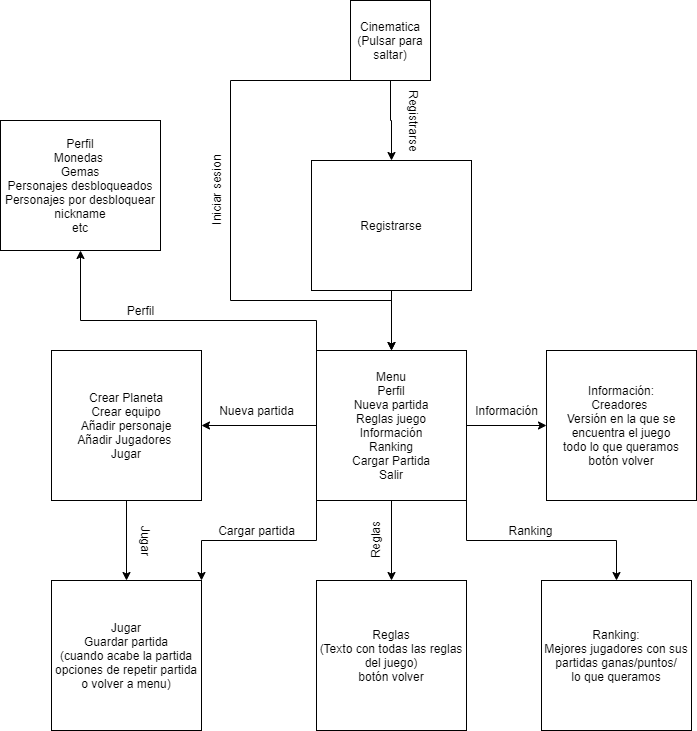

The diagram above was exported from draw.io. Its source (the exported page's mxGraphModel, read from the mxfile embedded in the PNG):
<mxGraphModel dx="965" dy="505" grid="1" gridSize="10" guides="1" tooltips="1" connect="1" arrows="1" fold="1" page="1" pageScale="1" pageWidth="827" pageHeight="1169" math="0" shadow="0">
  <root>
    <mxCell id="WIyWlLk6GJQsqaUBKTNV-0" />
    <mxCell id="WIyWlLk6GJQsqaUBKTNV-1" parent="WIyWlLk6GJQsqaUBKTNV-0" />
    <mxCell id="eDt2D3sURI3qj3zbBGz_-43" style="edgeStyle=orthogonalEdgeStyle;rounded=0;orthogonalLoop=1;jettySize=auto;html=1;exitX=0.5;exitY=1;exitDx=0;exitDy=0;entryX=0.5;entryY=0;entryDx=0;entryDy=0;" parent="WIyWlLk6GJQsqaUBKTNV-1" source="eDt2D3sURI3qj3zbBGz_-0" target="eDt2D3sURI3qj3zbBGz_-28" edge="1">
      <mxGeometry relative="1" as="geometry" />
    </mxCell>
    <mxCell id="eDt2D3sURI3qj3zbBGz_-45" style="edgeStyle=orthogonalEdgeStyle;rounded=0;orthogonalLoop=1;jettySize=auto;html=1;exitX=0;exitY=1;exitDx=0;exitDy=0;entryX=0.5;entryY=0;entryDx=0;entryDy=0;" parent="WIyWlLk6GJQsqaUBKTNV-1" source="eDt2D3sURI3qj3zbBGz_-0" target="eDt2D3sURI3qj3zbBGz_-1" edge="1">
      <mxGeometry relative="1" as="geometry">
        <Array as="points">
          <mxPoint x="270" y="110" />
          <mxPoint x="270" y="330" />
          <mxPoint x="431" y="330" />
        </Array>
      </mxGeometry>
    </mxCell>
    <mxCell id="eDt2D3sURI3qj3zbBGz_-0" value="Cinematica&lt;br&gt;(Pulsar para saltar)" style="whiteSpace=wrap;html=1;aspect=fixed;" parent="WIyWlLk6GJQsqaUBKTNV-1" vertex="1">
      <mxGeometry x="390" y="30" width="80" height="80" as="geometry" />
    </mxCell>
    <mxCell id="eDt2D3sURI3qj3zbBGz_-4" value="" style="edgeStyle=orthogonalEdgeStyle;rounded=0;orthogonalLoop=1;jettySize=auto;html=1;" parent="WIyWlLk6GJQsqaUBKTNV-1" source="eDt2D3sURI3qj3zbBGz_-1" target="eDt2D3sURI3qj3zbBGz_-3" edge="1">
      <mxGeometry relative="1" as="geometry" />
    </mxCell>
    <mxCell id="eDt2D3sURI3qj3zbBGz_-13" style="edgeStyle=orthogonalEdgeStyle;rounded=0;orthogonalLoop=1;jettySize=auto;html=1;exitX=0;exitY=1;exitDx=0;exitDy=0;entryX=1;entryY=0;entryDx=0;entryDy=0;" parent="WIyWlLk6GJQsqaUBKTNV-1" source="eDt2D3sURI3qj3zbBGz_-1" target="eDt2D3sURI3qj3zbBGz_-6" edge="1">
      <mxGeometry relative="1" as="geometry" />
    </mxCell>
    <mxCell id="eDt2D3sURI3qj3zbBGz_-15" value="" style="edgeStyle=orthogonalEdgeStyle;rounded=0;orthogonalLoop=1;jettySize=auto;html=1;" parent="WIyWlLk6GJQsqaUBKTNV-1" source="eDt2D3sURI3qj3zbBGz_-1" target="eDt2D3sURI3qj3zbBGz_-14" edge="1">
      <mxGeometry relative="1" as="geometry" />
    </mxCell>
    <mxCell id="eDt2D3sURI3qj3zbBGz_-17" value="" style="edgeStyle=orthogonalEdgeStyle;rounded=0;orthogonalLoop=1;jettySize=auto;html=1;" parent="WIyWlLk6GJQsqaUBKTNV-1" source="eDt2D3sURI3qj3zbBGz_-1" target="eDt2D3sURI3qj3zbBGz_-16" edge="1">
      <mxGeometry relative="1" as="geometry" />
    </mxCell>
    <mxCell id="eDt2D3sURI3qj3zbBGz_-20" style="edgeStyle=orthogonalEdgeStyle;rounded=0;orthogonalLoop=1;jettySize=auto;html=1;exitX=1;exitY=1;exitDx=0;exitDy=0;" parent="WIyWlLk6GJQsqaUBKTNV-1" source="eDt2D3sURI3qj3zbBGz_-1" target="eDt2D3sURI3qj3zbBGz_-21" edge="1">
      <mxGeometry relative="1" as="geometry">
        <mxPoint x="671" y="610" as="targetPoint" />
      </mxGeometry>
    </mxCell>
    <mxCell id="eDt2D3sURI3qj3zbBGz_-47" style="edgeStyle=orthogonalEdgeStyle;rounded=0;orthogonalLoop=1;jettySize=auto;html=1;exitX=0;exitY=0;exitDx=0;exitDy=0;entryX=0.5;entryY=1;entryDx=0;entryDy=0;" parent="WIyWlLk6GJQsqaUBKTNV-1" source="eDt2D3sURI3qj3zbBGz_-1" target="eDt2D3sURI3qj3zbBGz_-23" edge="1">
      <mxGeometry relative="1" as="geometry">
        <Array as="points">
          <mxPoint x="356" y="350" />
          <mxPoint x="120" y="350" />
        </Array>
      </mxGeometry>
    </mxCell>
    <mxCell id="eDt2D3sURI3qj3zbBGz_-1" value="Menu&lt;br&gt;Perfil&lt;br&gt;Nueva partida&lt;br&gt;Reglas juego&lt;br&gt;Información&lt;br&gt;Ranking&lt;br&gt;Cargar Partida&lt;br&gt;Salir" style="whiteSpace=wrap;html=1;aspect=fixed;" parent="WIyWlLk6GJQsqaUBKTNV-1" vertex="1">
      <mxGeometry x="356" y="380" width="150" height="150" as="geometry" />
    </mxCell>
    <mxCell id="eDt2D3sURI3qj3zbBGz_-7" value="" style="edgeStyle=orthogonalEdgeStyle;rounded=0;orthogonalLoop=1;jettySize=auto;html=1;" parent="WIyWlLk6GJQsqaUBKTNV-1" source="eDt2D3sURI3qj3zbBGz_-3" target="eDt2D3sURI3qj3zbBGz_-6" edge="1">
      <mxGeometry relative="1" as="geometry" />
    </mxCell>
    <mxCell id="eDt2D3sURI3qj3zbBGz_-3" value="Crear Planeta&lt;br&gt;Crear equipo&lt;br&gt;Añadir personaje&lt;br&gt;Añadir Jugadores&amp;nbsp;&lt;br&gt;Jugar" style="whiteSpace=wrap;html=1;aspect=fixed;" parent="WIyWlLk6GJQsqaUBKTNV-1" vertex="1">
      <mxGeometry x="91" y="380" width="150" height="150" as="geometry" />
    </mxCell>
    <mxCell id="eDt2D3sURI3qj3zbBGz_-5" value="Nueva partida" style="text;html=1;align=center;verticalAlign=middle;resizable=0;points=[];autosize=1;strokeColor=none;fillColor=none;" parent="WIyWlLk6GJQsqaUBKTNV-1" vertex="1">
      <mxGeometry x="251" y="430" width="90" height="20" as="geometry" />
    </mxCell>
    <mxCell id="eDt2D3sURI3qj3zbBGz_-6" value="Jugar&lt;br&gt;Guardar partida&lt;br&gt;(cuando acabe la partida opciones de repetir partida o volver a menu)" style="whiteSpace=wrap;html=1;aspect=fixed;" parent="WIyWlLk6GJQsqaUBKTNV-1" vertex="1">
      <mxGeometry x="91" y="610" width="150" height="150" as="geometry" />
    </mxCell>
    <mxCell id="eDt2D3sURI3qj3zbBGz_-8" value="Jugar" style="text;html=1;align=center;verticalAlign=middle;resizable=0;points=[];autosize=1;strokeColor=none;fillColor=none;rotation=90;" parent="WIyWlLk6GJQsqaUBKTNV-1" vertex="1">
      <mxGeometry x="161" y="560" width="50" height="20" as="geometry" />
    </mxCell>
    <mxCell id="eDt2D3sURI3qj3zbBGz_-11" value="Cargar partida" style="text;html=1;align=center;verticalAlign=middle;resizable=0;points=[];autosize=1;strokeColor=none;fillColor=none;rotation=0;" parent="WIyWlLk6GJQsqaUBKTNV-1" vertex="1">
      <mxGeometry x="251" y="550" width="90" height="20" as="geometry" />
    </mxCell>
    <mxCell id="eDt2D3sURI3qj3zbBGz_-14" value="Reglas&lt;br&gt;(Texto con todas las reglas del juego)&lt;br&gt;botón volver" style="whiteSpace=wrap;html=1;aspect=fixed;" parent="WIyWlLk6GJQsqaUBKTNV-1" vertex="1">
      <mxGeometry x="356" y="610" width="150" height="150" as="geometry" />
    </mxCell>
    <mxCell id="eDt2D3sURI3qj3zbBGz_-16" value="Información:&lt;br&gt;Creadores&amp;nbsp;&lt;br&gt;Versión en la que se encuentra el juego&lt;br&gt;todo lo que queramos&lt;br&gt;botón volver" style="whiteSpace=wrap;html=1;aspect=fixed;" parent="WIyWlLk6GJQsqaUBKTNV-1" vertex="1">
      <mxGeometry x="586" y="380" width="150" height="150" as="geometry" />
    </mxCell>
    <mxCell id="eDt2D3sURI3qj3zbBGz_-18" value="Información" style="text;html=1;align=center;verticalAlign=middle;resizable=0;points=[];autosize=1;strokeColor=none;fillColor=none;" parent="WIyWlLk6GJQsqaUBKTNV-1" vertex="1">
      <mxGeometry x="506" y="430" width="80" height="20" as="geometry" />
    </mxCell>
    <mxCell id="eDt2D3sURI3qj3zbBGz_-19" value="Reglas" style="text;html=1;align=center;verticalAlign=middle;resizable=0;points=[];autosize=1;strokeColor=none;fillColor=none;rotation=-90;" parent="WIyWlLk6GJQsqaUBKTNV-1" vertex="1">
      <mxGeometry x="390" y="560" width="50" height="20" as="geometry" />
    </mxCell>
    <mxCell id="eDt2D3sURI3qj3zbBGz_-21" value="Ranking:&lt;br&gt;Mejores jugadores con sus partidas ganas/puntos/&lt;br&gt;lo que queramos" style="rounded=0;whiteSpace=wrap;html=1;" parent="WIyWlLk6GJQsqaUBKTNV-1" vertex="1">
      <mxGeometry x="581" y="610" width="150" height="150" as="geometry" />
    </mxCell>
    <mxCell id="eDt2D3sURI3qj3zbBGz_-23" value="Perfil&lt;br&gt;Monedas&amp;nbsp;&lt;br&gt;Gemas&lt;br&gt;Personajes desbloqueados&lt;br&gt;Personajes por desbloquear&lt;br&gt;nickname&lt;br&gt;etc" style="rounded=0;whiteSpace=wrap;html=1;" parent="WIyWlLk6GJQsqaUBKTNV-1" vertex="1">
      <mxGeometry x="40" y="150" width="160" height="130" as="geometry" />
    </mxCell>
    <mxCell id="eDt2D3sURI3qj3zbBGz_-46" style="edgeStyle=orthogonalEdgeStyle;rounded=0;orthogonalLoop=1;jettySize=auto;html=1;exitX=0.5;exitY=1;exitDx=0;exitDy=0;entryX=0.5;entryY=0;entryDx=0;entryDy=0;" parent="WIyWlLk6GJQsqaUBKTNV-1" source="eDt2D3sURI3qj3zbBGz_-28" target="eDt2D3sURI3qj3zbBGz_-1" edge="1">
      <mxGeometry relative="1" as="geometry" />
    </mxCell>
    <mxCell id="eDt2D3sURI3qj3zbBGz_-28" value="Registrarse" style="rounded=0;whiteSpace=wrap;html=1;" parent="WIyWlLk6GJQsqaUBKTNV-1" vertex="1">
      <mxGeometry x="351" y="190" width="160" height="130" as="geometry" />
    </mxCell>
    <mxCell id="eDt2D3sURI3qj3zbBGz_-34" value="Registrarse" style="text;html=1;align=center;verticalAlign=middle;resizable=0;points=[];autosize=1;strokeColor=none;fillColor=none;rotation=90;" parent="WIyWlLk6GJQsqaUBKTNV-1" vertex="1">
      <mxGeometry x="414" y="140" width="80" height="20" as="geometry" />
    </mxCell>
    <mxCell id="eDt2D3sURI3qj3zbBGz_-35" value="Iniciar sesion" style="text;html=1;align=center;verticalAlign=middle;resizable=0;points=[];autosize=1;strokeColor=none;fillColor=none;rotation=270;" parent="WIyWlLk6GJQsqaUBKTNV-1" vertex="1">
      <mxGeometry x="211" y="210" width="90" height="20" as="geometry" />
    </mxCell>
    <mxCell id="eDt2D3sURI3qj3zbBGz_-48" value="Perfil" style="text;html=1;align=center;verticalAlign=middle;resizable=0;points=[];autosize=1;strokeColor=none;fillColor=none;" parent="WIyWlLk6GJQsqaUBKTNV-1" vertex="1">
      <mxGeometry x="160" y="330" width="40" height="20" as="geometry" />
    </mxCell>
    <mxCell id="eDt2D3sURI3qj3zbBGz_-49" value="Ranking" style="text;html=1;align=center;verticalAlign=middle;resizable=0;points=[];autosize=1;strokeColor=none;fillColor=none;" parent="WIyWlLk6GJQsqaUBKTNV-1" vertex="1">
      <mxGeometry x="540" y="550" width="60" height="20" as="geometry" />
    </mxCell>
  </root>
</mxGraphModel>